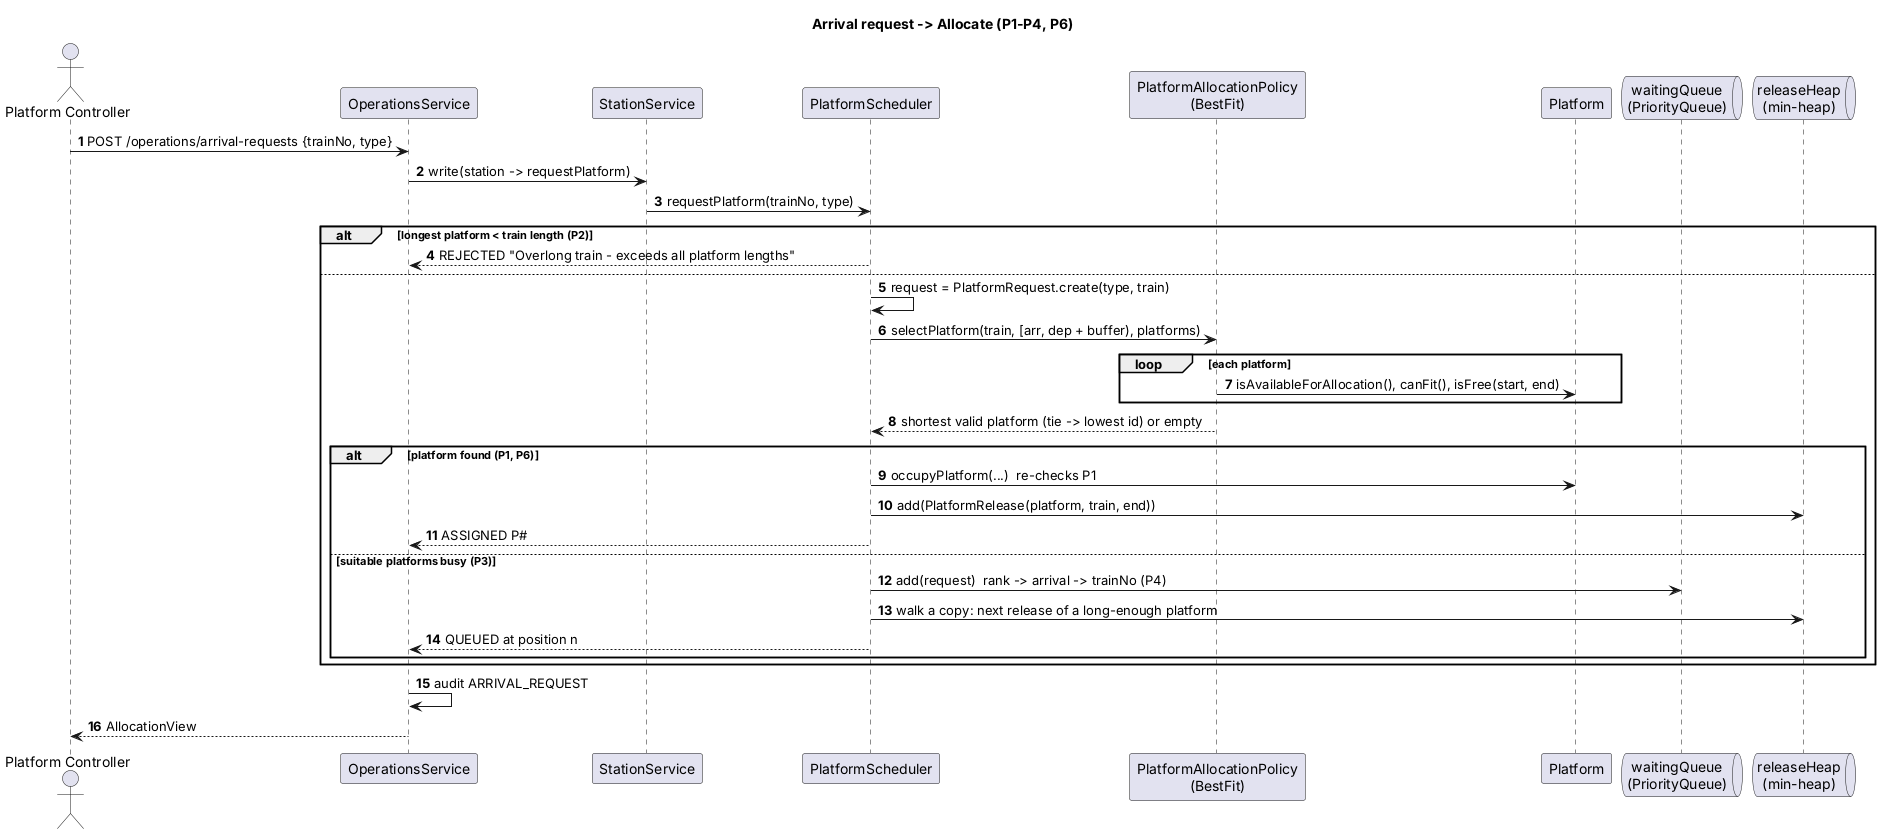

The diagram above was rendered by PlantUML. Its source (embedded in the PNG):
@startuml seq-arrival-allocate
title Arrival request -> Allocate (P1-P4, P6)
autonumber
actor "Platform Controller" as C
participant OperationsService as OS
participant StationService as SS
participant PlatformScheduler as PS
participant "PlatformAllocationPolicy\n(BestFit)" as POL
participant Platform as PL
queue "waitingQueue\n(PriorityQueue)" as Q
queue "releaseHeap\n(min-heap)" as H

C -> OS : POST /operations/arrival-requests {trainNo, type}
OS -> SS : write(station -> requestPlatform)
SS -> PS : requestPlatform(trainNo, type)
alt longest platform < train length (P2)
  PS --> OS : REJECTED "Overlong train - exceeds all platform lengths"
else
  PS -> PS : request = PlatformRequest.create(type, train)
  PS -> POL : selectPlatform(train, [arr, dep + buffer), platforms)
  loop each platform
    POL -> PL : isAvailableForAllocation(), canFit(), isFree(start, end)
  end
  POL --> PS : shortest valid platform (tie -> lowest id) or empty
  alt platform found (P1, P6)
    PS -> PL : occupyPlatform(...)  re-checks P1
    PS -> H : add(PlatformRelease(platform, train, end))
    PS --> OS : ASSIGNED P#
  else suitable platforms busy (P3)
    PS -> Q : add(request)  rank -> arrival -> trainNo (P4)
    PS -> H : walk a copy: next release of a long-enough platform
    PS --> OS : QUEUED at position n
  end
end
OS -> OS : audit ARRIVAL_REQUEST
OS --> C : AllocationView
@enduml